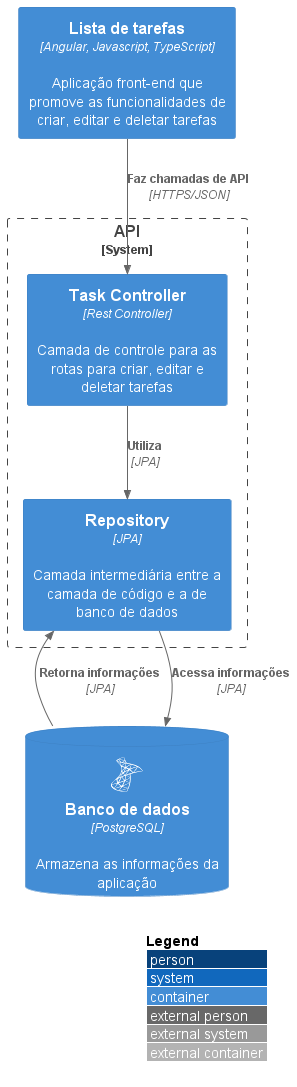

The diagram above was rendered by PlantUML. Its source (embedded in the PNG):
@startuml Diagrama de componentes
!include https://raw.githubusercontent.com/plantuml-stdlib/C4-PlantUML/master/C4_Container.puml

!define DEVICONS https://raw.githubusercontent.com/tupadr3/plantuml-icon-font-sprites/master/devicons
!define FONTAWESOME https://raw.githubusercontent.com/tupadr3/plantuml-icon-font-sprites/master/font-awesome-5
!include DEVICONS/msql_server.puml

System_Boundary(app, "API") {
    Container(task_controller, "Task Controller", "Rest Controller", "Camada de controle para as rotas para criar, editar e deletar tarefas")
    Container(repository, "Repository", "JPA", "Camada intermediária entre a camada de código e a de banco de dados")
}
    Container(todo_list, "Lista de tarefas", "Angular, Javascript, TypeScript", "Aplicação front-end que promove as funcionalidades de criar, editar e deletar tarefas")
    ContainerDb(data_base, "Banco de dados", "PostgreSQL", "Armazena as informações da aplicação", $sprite="msql_server")

Rel(todo_list, task_controller, "Faz chamadas de API", "HTTPS/JSON")
Rel(task_controller, repository, "Utiliza", "JPA")
Rel(repository, data_base, "Acessa informações", "JPA")
Rel(data_base, repository, "Retorna informações", "JPA")

LAYOUT_WITH_LEGEND()

@enduml